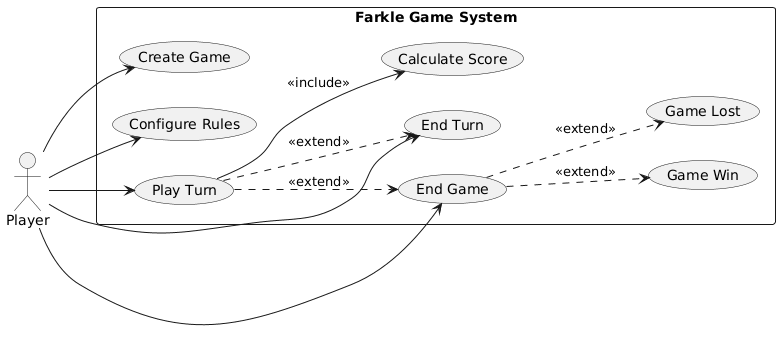

The diagram above was rendered by PlantUML. Its source (embedded in the PNG):
@startuml
left to right direction

actor Player

rectangle "Farkle Game System" {
  usecase "Create Game" as UC1
  usecase "Configure Rules" as UC3
  usecase "Play Turn" as UC4
  usecase "Calculate Score" as UC5
  usecase "End Turn" as UC6
  usecase "End Game" as UC7
  usecase "Game Win" as UC8
  usecase "Game Lost" as UC9
}

Player --> UC1
Player --> UC3
Player --> UC4
Player --> UC6
Player --> UC7

UC4 --> UC5 : <<include>>
UC4 ..> UC6 : <<extend>>
UC4 ..> UC7 : <<extend>>
UC7 ..> UC8 : <<extend>>
UC7 ..> UC9 : <<extend>>
@enduml